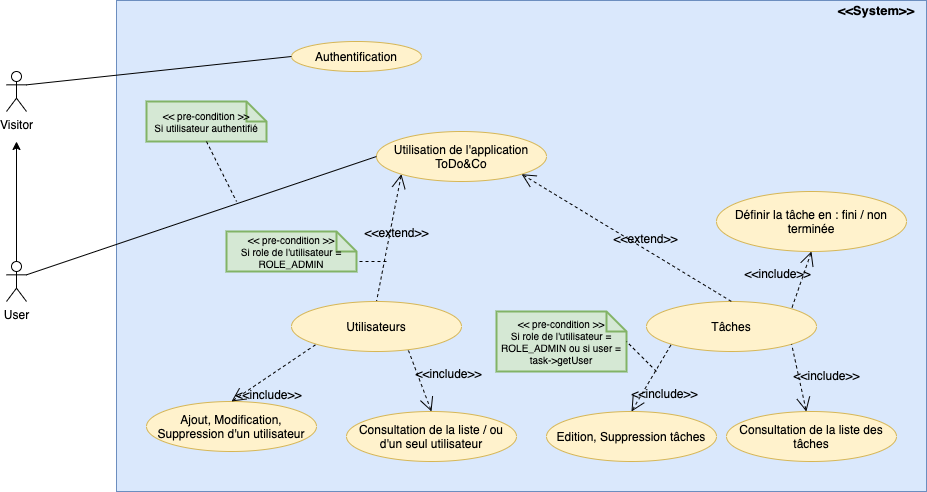

The diagram above was exported from draw.io. Its source (the exported page's mxGraphModel, read from the mxfile embedded in the PNG):
<mxGraphModel dx="1186" dy="624" grid="1" gridSize="10" guides="1" tooltips="1" connect="1" arrows="1" fold="1" page="1" pageScale="1" pageWidth="1169" pageHeight="827" math="0" shadow="0">
  <root>
    <mxCell id="0" />
    <mxCell id="1" parent="0" />
    <mxCell id="ex9eI17U1kTQcES8Sojr-2" value="" style="verticalLabelPosition=bottom;verticalAlign=top;html=1;shape=mxgraph.basic.rect;fillColor2=none;strokeWidth=1;size=20;indent=5;fillColor=#dae8fc;strokeColor=#6c8ebf;" parent="1" vertex="1">
      <mxGeometry x="600" y="79" width="810" height="491" as="geometry" />
    </mxCell>
    <mxCell id="jwrB2FRzlbjfWyNqM50Z-4" value="User" style="shape=umlActor;verticalLabelPosition=bottom;verticalAlign=top;html=1;outlineConnect=0;" parent="1" vertex="1">
      <mxGeometry x="490" y="340" width="20" height="40" as="geometry" />
    </mxCell>
    <mxCell id="jwrB2FRzlbjfWyNqM50Z-18" value="Utilisation de l'application ToDo&amp;amp;Co" style="ellipse;whiteSpace=wrap;html=1;fillColor=#fff2cc;strokeColor=#d6b656;" parent="1" vertex="1">
      <mxGeometry x="860" y="210" width="170" height="50" as="geometry" />
    </mxCell>
    <mxCell id="jwrB2FRzlbjfWyNqM50Z-19" value="" style="endArrow=none;html=1;exitX=1;exitY=0.3333333333333333;exitDx=0;exitDy=0;exitPerimeter=0;entryX=0;entryY=0.5;entryDx=0;entryDy=0;" parent="1" source="jwrB2FRzlbjfWyNqM50Z-4" target="jwrB2FRzlbjfWyNqM50Z-18" edge="1">
      <mxGeometry width="50" height="50" relative="1" as="geometry">
        <mxPoint x="570" y="230" as="sourcePoint" />
        <mxPoint x="620" y="180" as="targetPoint" />
      </mxGeometry>
    </mxCell>
    <mxCell id="jwrB2FRzlbjfWyNqM50Z-20" value="&amp;lt;&amp;lt; pre-condition &amp;gt;&amp;gt;&lt;br style=&quot;font-size: 10px&quot;&gt;Si utilisateur authentifié" style="shape=note;strokeWidth=2;fontSize=10;size=20;whiteSpace=wrap;html=1;fillColor=#d5e8d4;strokeColor=#82b366;" parent="1" vertex="1">
      <mxGeometry x="630" y="180" width="120" height="40" as="geometry" />
    </mxCell>
    <mxCell id="jwrB2FRzlbjfWyNqM50Z-22" value="" style="endArrow=none;dashed=1;html=1;fontSize=10;exitX=0.5;exitY=1;exitDx=0;exitDy=0;exitPerimeter=0;" parent="1" source="jwrB2FRzlbjfWyNqM50Z-20" edge="1">
      <mxGeometry width="50" height="50" relative="1" as="geometry">
        <mxPoint x="820" y="250" as="sourcePoint" />
        <mxPoint x="720" y="280" as="targetPoint" />
      </mxGeometry>
    </mxCell>
    <mxCell id="jwrB2FRzlbjfWyNqM50Z-31" value="&amp;lt;&amp;lt;System&amp;gt;&amp;gt;" style="text;html=1;strokeColor=none;fillColor=none;align=center;verticalAlign=middle;whiteSpace=wrap;rounded=0;fontSize=13;fontStyle=1" parent="1" vertex="1">
      <mxGeometry x="1340" y="79" width="40" height="20" as="geometry" />
    </mxCell>
    <mxCell id="jwrB2FRzlbjfWyNqM50Z-44" value="Tâches" style="ellipse;whiteSpace=wrap;html=1;fillColor=#fff2cc;strokeColor=#d6b656;" parent="1" vertex="1">
      <mxGeometry x="1130" y="380" width="170" height="50" as="geometry" />
    </mxCell>
    <mxCell id="jwrB2FRzlbjfWyNqM50Z-45" value="&lt;font style=&quot;font-size: 12px&quot;&gt;&amp;lt;&amp;lt;extend&amp;gt;&amp;gt;&lt;/font&gt;" style="edgeStyle=none;html=1;startArrow=open;endArrow=none;startSize=12;verticalAlign=bottom;dashed=1;labelBackgroundColor=none;strokeWidth=1;fontSize=16;exitX=0;exitY=1;exitDx=0;exitDy=0;entryX=0.5;entryY=0;entryDx=0;entryDy=0;" parent="1" source="jwrB2FRzlbjfWyNqM50Z-18" target="QTN1Xzlrut9nNW3OMKiu-11" edge="1">
      <mxGeometry x="0.0687" y="8" width="160" relative="1" as="geometry">
        <mxPoint x="770" y="320" as="sourcePoint" />
        <mxPoint x="710" y="360" as="targetPoint" />
        <mxPoint y="1" as="offset" />
      </mxGeometry>
    </mxCell>
    <mxCell id="jwrB2FRzlbjfWyNqM50Z-46" value="&lt;font style=&quot;font-size: 12px&quot;&gt;&amp;lt;&amp;lt;extend&amp;gt;&amp;gt;&lt;/font&gt;" style="edgeStyle=none;html=1;startArrow=open;endArrow=none;startSize=12;verticalAlign=bottom;dashed=1;labelBackgroundColor=none;strokeWidth=1;fontSize=16;entryX=0.5;entryY=0;entryDx=0;entryDy=0;exitX=1;exitY=1;exitDx=0;exitDy=0;" parent="1" source="jwrB2FRzlbjfWyNqM50Z-18" target="jwrB2FRzlbjfWyNqM50Z-44" edge="1">
      <mxGeometry x="0.1918" y="-1" width="160" relative="1" as="geometry">
        <mxPoint x="929.9959235991433" y="309.9976695296637" as="sourcePoint" />
        <mxPoint x="855.1" y="367.32" as="targetPoint" />
        <mxPoint as="offset" />
      </mxGeometry>
    </mxCell>
    <mxCell id="QTN1Xzlrut9nNW3OMKiu-1" value="Visitor" style="shape=umlActor;verticalLabelPosition=bottom;verticalAlign=top;html=1;outlineConnect=0;" parent="1" vertex="1">
      <mxGeometry x="490" y="150" width="20" height="40" as="geometry" />
    </mxCell>
    <mxCell id="QTN1Xzlrut9nNW3OMKiu-2" value="Authentification" style="ellipse;whiteSpace=wrap;html=1;fillColor=#fff2cc;strokeColor=#d6b656;" parent="1" vertex="1">
      <mxGeometry x="775" y="120" width="130" height="30" as="geometry" />
    </mxCell>
    <mxCell id="QTN1Xzlrut9nNW3OMKiu-3" value="" style="endArrow=classic;html=1;exitX=0.5;exitY=0;exitDx=0;exitDy=0;exitPerimeter=0;" parent="1" source="jwrB2FRzlbjfWyNqM50Z-4" edge="1">
      <mxGeometry width="50" height="50" relative="1" as="geometry">
        <mxPoint x="440" y="310" as="sourcePoint" />
        <mxPoint x="500" y="220" as="targetPoint" />
      </mxGeometry>
    </mxCell>
    <mxCell id="QTN1Xzlrut9nNW3OMKiu-4" value="" style="endArrow=none;html=1;exitX=1;exitY=0.3333333333333333;exitDx=0;exitDy=0;exitPerimeter=0;entryX=0;entryY=0.5;entryDx=0;entryDy=0;" parent="1" source="QTN1Xzlrut9nNW3OMKiu-1" target="QTN1Xzlrut9nNW3OMKiu-2" edge="1">
      <mxGeometry width="50" height="50" relative="1" as="geometry">
        <mxPoint x="470" y="218.33333333333326" as="sourcePoint" />
        <mxPoint x="750" y="120" as="targetPoint" />
      </mxGeometry>
    </mxCell>
    <mxCell id="QTN1Xzlrut9nNW3OMKiu-6" value="Consultation de la liste des tâches" style="ellipse;whiteSpace=wrap;html=1;fillColor=#fff2cc;strokeColor=#d6b656;" parent="1" vertex="1">
      <mxGeometry x="1210" y="490" width="170" height="50" as="geometry" />
    </mxCell>
    <mxCell id="QTN1Xzlrut9nNW3OMKiu-7" value="&lt;font style=&quot;font-size: 12px&quot;&gt;&amp;lt;&amp;lt;include&amp;gt;&amp;gt;&lt;/font&gt;" style="edgeStyle=none;html=1;startArrow=open;endArrow=none;startSize=12;verticalAlign=bottom;dashed=1;labelBackgroundColor=none;strokeWidth=1;fontSize=16;entryX=1;entryY=1;entryDx=0;entryDy=0;" parent="1" source="QTN1Xzlrut9nNW3OMKiu-6" target="jwrB2FRzlbjfWyNqM50Z-44" edge="1">
      <mxGeometry x="-0.4444" y="-25" width="160" relative="1" as="geometry">
        <mxPoint x="870.0040764008567" y="439.9976695296637" as="sourcePoint" />
        <mxPoint x="924.9" y="511.82" as="targetPoint" />
        <mxPoint as="offset" />
      </mxGeometry>
    </mxCell>
    <mxCell id="QTN1Xzlrut9nNW3OMKiu-11" value="Utilisateurs" style="ellipse;whiteSpace=wrap;html=1;fillColor=#fff2cc;strokeColor=#d6b656;" parent="1" vertex="1">
      <mxGeometry x="775" y="380" width="170" height="50" as="geometry" />
    </mxCell>
    <mxCell id="QTN1Xzlrut9nNW3OMKiu-12" value="Ajout, Modification, Suppression d'un utilisateur" style="ellipse;whiteSpace=wrap;html=1;fillColor=#fff2cc;strokeColor=#d6b656;" parent="1" vertex="1">
      <mxGeometry x="630" y="480" width="170" height="50" as="geometry" />
    </mxCell>
    <mxCell id="QTN1Xzlrut9nNW3OMKiu-13" value="&lt;font style=&quot;font-size: 12px&quot;&gt;&amp;lt;&amp;lt;include&amp;gt;&amp;gt;&lt;/font&gt;" style="edgeStyle=none;html=1;startArrow=open;endArrow=none;startSize=12;verticalAlign=bottom;dashed=1;labelBackgroundColor=none;strokeWidth=1;fontSize=16;entryX=0;entryY=1;entryDx=0;entryDy=0;exitX=0.5;exitY=0;exitDx=0;exitDy=0;" parent="1" source="QTN1Xzlrut9nNW3OMKiu-12" target="QTN1Xzlrut9nNW3OMKiu-11" edge="1">
      <mxGeometry x="-0.4444" y="-25" width="160" relative="1" as="geometry">
        <mxPoint x="800" y="507.32" as="sourcePoint" />
        <mxPoint x="839.8959235991433" y="439.99766952966394" as="targetPoint" />
        <mxPoint as="offset" />
      </mxGeometry>
    </mxCell>
    <mxCell id="QTN1Xzlrut9nNW3OMKiu-14" value="&lt;font style=&quot;font-size: 12px&quot;&gt;&amp;lt;&amp;lt;include&amp;gt;&amp;gt;&lt;/font&gt;" style="edgeStyle=none;html=1;startArrow=open;endArrow=none;startSize=12;verticalAlign=bottom;dashed=1;labelBackgroundColor=none;strokeWidth=1;fontSize=16;entryX=0.688;entryY=0.98;entryDx=0;entryDy=0;exitX=0.5;exitY=0;exitDx=0;exitDy=0;entryPerimeter=0;" parent="1" source="QTN1Xzlrut9nNW3OMKiu-15" target="QTN1Xzlrut9nNW3OMKiu-11" edge="1">
      <mxGeometry x="-0.4444" y="-25" width="160" relative="1" as="geometry">
        <mxPoint x="905" y="520" as="sourcePoint" />
        <mxPoint x="944.8959235991433" y="452.67766952966394" as="targetPoint" />
        <mxPoint as="offset" />
      </mxGeometry>
    </mxCell>
    <mxCell id="QTN1Xzlrut9nNW3OMKiu-15" value="Consultation de la liste / ou d'un seul utilisateur" style="ellipse;whiteSpace=wrap;html=1;fillColor=#fff2cc;strokeColor=#d6b656;" parent="1" vertex="1">
      <mxGeometry x="830" y="490" width="170" height="50" as="geometry" />
    </mxCell>
    <mxCell id="QTN1Xzlrut9nNW3OMKiu-16" value="&amp;lt;&amp;lt; pre-condition &amp;gt;&amp;gt;&lt;br style=&quot;font-size: 10px&quot;&gt;Si role de l'utilisateur = ROLE_ADMIN" style="shape=note;strokeWidth=2;fontSize=10;size=20;whiteSpace=wrap;html=1;fillColor=#d5e8d4;strokeColor=#82b366;" parent="1" vertex="1">
      <mxGeometry x="710" y="310" width="130" height="40" as="geometry" />
    </mxCell>
    <mxCell id="QTN1Xzlrut9nNW3OMKiu-17" value="" style="endArrow=none;dashed=1;html=1;fontSize=10;entryX=0;entryY=0;entryDx=130;entryDy=30;entryPerimeter=0;" parent="1" target="QTN1Xzlrut9nNW3OMKiu-16" edge="1">
      <mxGeometry width="50" height="50" relative="1" as="geometry">
        <mxPoint x="870" y="340" as="sourcePoint" />
        <mxPoint x="810" y="370" as="targetPoint" />
      </mxGeometry>
    </mxCell>
    <mxCell id="bIjLsckmZCZfgrMUflFd-4" value="Edition, Suppression tâches" style="ellipse;whiteSpace=wrap;html=1;fillColor=#fff2cc;strokeColor=#d6b656;" vertex="1" parent="1">
      <mxGeometry x="1030" y="490" width="170" height="50" as="geometry" />
    </mxCell>
    <mxCell id="bIjLsckmZCZfgrMUflFd-5" value="&lt;font style=&quot;font-size: 12px&quot;&gt;&amp;lt;&amp;lt;include&amp;gt;&amp;gt;&lt;/font&gt;" style="edgeStyle=none;html=1;startArrow=open;endArrow=none;startSize=12;verticalAlign=bottom;dashed=1;labelBackgroundColor=none;strokeWidth=1;fontSize=16;entryX=0;entryY=1;entryDx=0;entryDy=0;exitX=0.5;exitY=0;exitDx=0;exitDy=0;" edge="1" parent="1" source="bIjLsckmZCZfgrMUflFd-4" target="jwrB2FRzlbjfWyNqM50Z-44">
      <mxGeometry x="-0.4444" y="-25" width="160" relative="1" as="geometry">
        <mxPoint x="1291.8452077967645" y="500.3012064755576" as="sourcePoint" />
        <mxPoint x="1255.1040764008567" y="432.6776695296637" as="targetPoint" />
        <mxPoint as="offset" />
      </mxGeometry>
    </mxCell>
    <mxCell id="bIjLsckmZCZfgrMUflFd-6" value="&amp;lt;&amp;lt; pre-condition &amp;gt;&amp;gt;&lt;br style=&quot;font-size: 10px&quot;&gt;Si role de l'utilisateur = ROLE_ADMIN ou si user = task-&amp;gt;getUser" style="shape=note;strokeWidth=2;fontSize=10;size=20;whiteSpace=wrap;html=1;fillColor=#d5e8d4;strokeColor=#82b366;" vertex="1" parent="1">
      <mxGeometry x="980" y="390" width="130" height="60" as="geometry" />
    </mxCell>
    <mxCell id="bIjLsckmZCZfgrMUflFd-7" value="" style="endArrow=none;dashed=1;html=1;fontSize=10;entryX=0;entryY=0;entryDx=130;entryDy=30;entryPerimeter=0;" edge="1" parent="1" target="bIjLsckmZCZfgrMUflFd-6">
      <mxGeometry width="50" height="50" relative="1" as="geometry">
        <mxPoint x="1140" y="450" as="sourcePoint" />
        <mxPoint x="850" y="350" as="targetPoint" />
      </mxGeometry>
    </mxCell>
    <mxCell id="bIjLsckmZCZfgrMUflFd-8" value="Définir la tâche en : fini / non terminée" style="ellipse;whiteSpace=wrap;html=1;fillColor=#fff2cc;strokeColor=#d6b656;" vertex="1" parent="1">
      <mxGeometry x="1200" y="270" width="190" height="60" as="geometry" />
    </mxCell>
    <mxCell id="bIjLsckmZCZfgrMUflFd-9" value="&lt;font style=&quot;font-size: 12px&quot;&gt;&amp;lt;&amp;lt;include&amp;gt;&amp;gt;&lt;/font&gt;" style="edgeStyle=none;html=1;startArrow=open;endArrow=none;startSize=12;verticalAlign=bottom;dashed=1;labelBackgroundColor=none;strokeWidth=1;fontSize=16;entryX=1;entryY=0;entryDx=0;entryDy=0;exitX=0.5;exitY=1;exitDx=0;exitDy=0;" edge="1" parent="1" source="bIjLsckmZCZfgrMUflFd-8" target="jwrB2FRzlbjfWyNqM50Z-44">
      <mxGeometry x="0.4315" y="-21" width="160" relative="1" as="geometry">
        <mxPoint x="1334.7464549066094" y="397.36599217937174" as="sourcePoint" />
        <mxPoint x="1320.0040764008568" y="329.9976695296637" as="targetPoint" />
        <mxPoint as="offset" />
      </mxGeometry>
    </mxCell>
  </root>
</mxGraphModel>